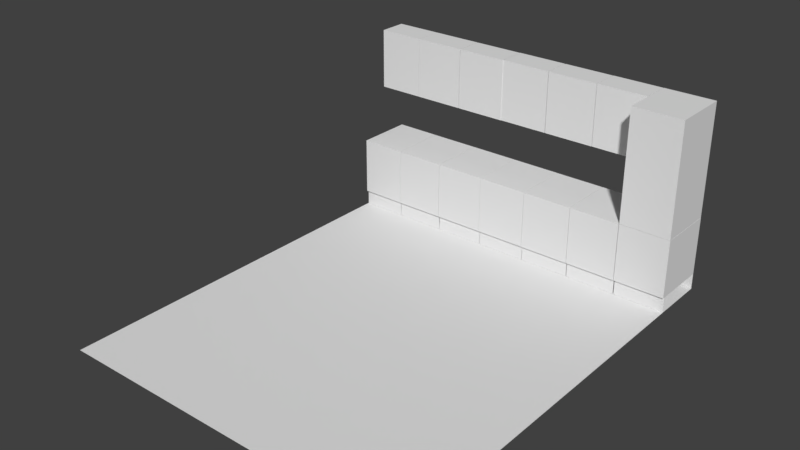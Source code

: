 # Source: kitchen.blend  (saved by Blender 2.79.0; exported with 4.5.12 LTS)
import bpy
from mathutils import Matrix  # noqa: F401  (used for matrix-valued properties, if any)

bpy.ops.wm.read_factory_settings(use_empty=True)
scene = bpy.context.scene
scene.name = 'Scene'

# ---- collections
col_collection_1 = bpy.data.collections.new('Collection 1'); scene.collection.children.link(col_collection_1)

# ---- world
world_world = bpy.data.worlds.new('World'); scene.world = world_world
world_world.color = (0.05088, 0.05088, 0.05088)
world_world.use_sun_shadow = False
world_world.sun_shadow_jitter_overblur = 0.0
world_world.cycles.sampling_method = 'MANUAL'

# ---- meshes
me_cube_014 = bpy.data.meshes.new('Cube.014')
me_cube_014.from_pydata([(-85.02, -116.3, -100.0), (-85.02, -116.3, 100.0), (-85.02, 100.0, -100.0), (-85.02, 100.0, 100.0), (86.92, -116.3, -100.0), (86.92, -116.3, 100.0), (86.92, 100.0, -100.0), (86.92, 100.0, 100.0)], [], [(0, 1, 3, 2), (2, 3, 7, 6), (6, 7, 5, 4), (4, 5, 1, 0), (2, 6, 4, 0), (7, 3, 1, 5)])
me_cube_014.use_remesh_preserve_volume = False
me_cube_014.use_remesh_preserve_attributes = False
me_cube_014.use_mirror_vertex_groups = False
me_cube_014.update()
me_cube_013 = bpy.data.meshes.new('Cube.013')
me_cube_013.from_pydata([(-100.0, -116.3, -100.0), (-100.0, -116.3, 100.0), (-100.0, 100.0, -100.0), (-100.0, 100.0, 100.0), (86.92, -116.3, -100.0), (86.92, -116.3, 100.0), (86.92, 100.0, -100.0), (86.92, 100.0, 100.0)], [], [(0, 1, 3, 2), (2, 3, 7, 6), (6, 7, 5, 4), (4, 5, 1, 0), (2, 6, 4, 0), (7, 3, 1, 5)])
me_cube_013.use_remesh_preserve_volume = False
me_cube_013.use_remesh_preserve_attributes = False
me_cube_013.use_mirror_vertex_groups = False
me_cube_013.update()
me_cube_012 = bpy.data.meshes.new('Cube.012')
me_cube_012.from_pydata([(-100.0, -116.3, -100.0), (-100.0, -116.3, 100.0), (-100.0, 100.0, -100.0), (-100.0, 100.0, 100.0), (86.92, -116.3, -100.0), (86.92, -116.3, 100.0), (86.92, 100.0, -100.0), (86.92, 100.0, 100.0)], [], [(0, 1, 3, 2), (2, 3, 7, 6), (6, 7, 5, 4), (4, 5, 1, 0), (2, 6, 4, 0), (7, 3, 1, 5)])
me_cube_012.use_remesh_preserve_volume = False
me_cube_012.use_remesh_preserve_attributes = False
me_cube_012.use_mirror_vertex_groups = False
me_cube_012.update()
me_cube_011 = bpy.data.meshes.new('Cube.011')
me_cube_011.from_pydata([(-100.0, -116.3, -100.0), (-100.0, -116.3, 100.0), (-100.0, 100.0, -100.0), (-100.0, 100.0, 100.0), (86.92, -116.3, -100.0), (86.92, -116.3, 100.0), (86.92, 100.0, -100.0), (86.92, 100.0, 100.0)], [], [(0, 1, 3, 2), (2, 3, 7, 6), (6, 7, 5, 4), (4, 5, 1, 0), (2, 6, 4, 0), (7, 3, 1, 5)])
me_cube_011.use_remesh_preserve_volume = False
me_cube_011.use_remesh_preserve_attributes = False
me_cube_011.use_mirror_vertex_groups = False
me_cube_011.update()
me_cube_010 = bpy.data.meshes.new('Cube.010')
me_cube_010.from_pydata([(-100.0, -116.3, -100.0), (-100.0, -116.3, 100.0), (-100.0, 100.0, -100.0), (-100.0, 100.0, 100.0), (86.92, -116.3, -100.0), (86.92, -116.3, 100.0), (86.92, 100.0, -100.0), (86.92, 100.0, 100.0)], [], [(0, 1, 3, 2), (2, 3, 7, 6), (6, 7, 5, 4), (4, 5, 1, 0), (2, 6, 4, 0), (7, 3, 1, 5)])
me_cube_010.use_remesh_preserve_volume = False
me_cube_010.use_remesh_preserve_attributes = False
me_cube_010.use_mirror_vertex_groups = False
me_cube_010.update()
me_cube_009 = bpy.data.meshes.new('Cube.009')
me_cube_009.from_pydata([(-100.0, -116.3, -100.0), (-100.0, -116.3, 100.0), (-100.0, 100.0, -100.0), (-100.0, 100.0, 100.0), (86.92, -116.3, -100.0), (86.92, -116.3, 100.0), (86.92, 100.0, -100.0), (86.92, 100.0, 100.0)], [], [(0, 1, 3, 2), (2, 3, 7, 6), (6, 7, 5, 4), (4, 5, 1, 0), (2, 6, 4, 0), (7, 3, 1, 5)])
me_cube_009.use_remesh_preserve_volume = False
me_cube_009.use_remesh_preserve_attributes = False
me_cube_009.use_mirror_vertex_groups = False
me_cube_009.update()
me_cube_008 = bpy.data.meshes.new('Cube.008')
me_cube_008.from_pydata([(-100.0, -116.3, -100.0), (-100.0, -116.3, 100.0), (-100.0, 100.0, -100.0), (-100.0, 100.0, 100.0), (86.92, -116.3, -100.0), (86.92, -116.3, 100.0), (86.92, 100.0, -100.0), (86.92, 100.0, 100.0)], [], [(0, 1, 3, 2), (2, 3, 7, 6), (6, 7, 5, 4), (4, 5, 1, 0), (2, 6, 4, 0), (7, 3, 1, 5)])
me_cube_008.use_remesh_preserve_volume = False
me_cube_008.use_remesh_preserve_attributes = False
me_cube_008.use_mirror_vertex_groups = False
me_cube_008.update()
me_cube_007 = bpy.data.meshes.new('Cube.007')
me_cube_007.from_pydata([(-100.0, -100.0, -100.0), (-100.0, -100.0, 100.0), (-100.0, 100.0, -100.0), (-100.0, 100.0, 100.0), (100.0, -100.0, -100.0), (100.0, -100.0, 100.0), (100.0, 100.0, -100.0), (100.0, 100.0, 100.0), (-100.0, -100.0, -58.29), (-100.0, 100.0, -58.29), (100.0, 100.0, -58.29), (100.0, -100.0, -58.29), (100.0, -92.32, -58.29), (100.0, -92.32, -100.0), (-100.0, -92.32, -100.0), (-100.0, -92.32, -58.29)], [(2, 0), (4, 6)], [(8, 1, 3, 9), (9, 3, 7, 10), (10, 7, 5, 11), (11, 5, 1, 8), (7, 3, 1, 5), (11, 8, 15, 12), (2, 9, 10, 6), (13, 12, 15, 14)])
me_cube_007.use_remesh_preserve_volume = False
me_cube_007.use_remesh_preserve_attributes = False
me_cube_007.use_mirror_vertex_groups = False
me_cube_007.update()
me_cube_006 = bpy.data.meshes.new('Cube.006')
me_cube_006.from_pydata([(-100.0, -100.0, -100.0), (-100.0, -100.0, 100.0), (-100.0, 100.0, -100.0), (-100.0, 100.0, 100.0), (100.0, -100.0, -100.0), (100.0, -100.0, 100.0), (100.0, 100.0, -100.0), (100.0, 100.0, 100.0), (-100.0, -100.0, -58.29), (-100.0, 100.0, -58.29), (100.0, 100.0, -58.29), (100.0, -100.0, -58.29), (100.0, -92.32, -58.29), (100.0, -92.32, -100.0), (-100.0, -92.32, -100.0), (-100.0, -92.32, -58.29)], [(2, 0), (4, 6)], [(8, 1, 3, 9), (9, 3, 7, 10), (10, 7, 5, 11), (11, 5, 1, 8), (7, 3, 1, 5), (11, 8, 15, 12), (2, 9, 10, 6), (13, 12, 15, 14)])
me_cube_006.use_remesh_preserve_volume = False
me_cube_006.use_remesh_preserve_attributes = False
me_cube_006.use_mirror_vertex_groups = False
me_cube_006.update()
me_cube_005 = bpy.data.meshes.new('Cube.005')
me_cube_005.from_pydata([(-100.0, -100.0, -100.0), (-100.0, -100.0, 100.0), (-100.0, 100.0, -100.0), (-100.0, 100.0, 100.0), (100.0, -100.0, -100.0), (100.0, -100.0, 100.0), (100.0, 100.0, -100.0), (100.0, 100.0, 100.0), (-100.0, -100.0, -58.29), (-100.0, 100.0, -58.29), (100.0, 100.0, -58.29), (100.0, -100.0, -58.29), (100.0, -92.32, -58.29), (100.0, -92.32, -100.0), (-100.0, -92.32, -100.0), (-100.0, -92.32, -58.29)], [(2, 0), (4, 6)], [(8, 1, 3, 9), (9, 3, 7, 10), (10, 7, 5, 11), (11, 5, 1, 8), (7, 3, 1, 5), (11, 8, 15, 12), (2, 9, 10, 6), (13, 12, 15, 14)])
me_cube_005.use_remesh_preserve_volume = False
me_cube_005.use_remesh_preserve_attributes = False
me_cube_005.use_mirror_vertex_groups = False
me_cube_005.update()
me_cube_004 = bpy.data.meshes.new('Cube.004')
me_cube_004.from_pydata([(-100.0, -100.0, -100.0), (-100.0, -100.0, 100.0), (-100.0, 100.0, -100.0), (-100.0, 100.0, 100.0), (100.0, -100.0, -100.0), (100.0, -100.0, 100.0), (100.0, 100.0, -100.0), (100.0, 100.0, 100.0), (-100.0, -100.0, -58.29), (-100.0, 100.0, -58.29), (100.0, 100.0, -58.29), (100.0, -100.0, -58.29), (100.0, -92.32, -58.29), (100.0, -92.32, -100.0), (-100.0, -92.32, -100.0), (-100.0, -92.32, -58.29)], [(2, 0), (4, 6)], [(8, 1, 3, 9), (9, 3, 7, 10), (10, 7, 5, 11), (11, 5, 1, 8), (7, 3, 1, 5), (11, 8, 15, 12), (2, 9, 10, 6), (13, 12, 15, 14)])
me_cube_004.use_remesh_preserve_volume = False
me_cube_004.use_remesh_preserve_attributes = False
me_cube_004.use_mirror_vertex_groups = False
me_cube_004.update()
me_cube_003 = bpy.data.meshes.new('Cube.003')
me_cube_003.from_pydata([(-100.0, -100.0, -100.0), (-100.0, -100.0, 100.0), (-100.0, 100.0, -100.0), (-100.0, 100.0, 100.0), (100.0, -100.0, -100.0), (100.0, -100.0, 100.0), (100.0, 100.0, -100.0), (100.0, 100.0, 100.0), (-100.0, -100.0, -58.29), (-100.0, 100.0, -58.29), (100.0, 100.0, -58.29), (100.0, -100.0, -58.29), (100.0, -92.32, -58.29), (100.0, -92.32, -100.0), (-100.0, -92.32, -100.0), (-100.0, -92.32, -58.29)], [(2, 0), (4, 6)], [(8, 1, 3, 9), (9, 3, 7, 10), (10, 7, 5, 11), (11, 5, 1, 8), (7, 3, 1, 5), (11, 8, 15, 12), (2, 9, 10, 6), (13, 12, 15, 14)])
me_cube_003.use_remesh_preserve_volume = False
me_cube_003.use_remesh_preserve_attributes = False
me_cube_003.use_mirror_vertex_groups = False
me_cube_003.update()
me_cube_002 = bpy.data.meshes.new('Cube.002')
me_cube_002.from_pydata([(-100.0, -100.0, -100.0), (-100.0, -100.0, 100.0), (-100.0, 100.0, -100.0), (-100.0, 100.0, 100.0), (100.0, -100.0, -100.0), (100.0, -100.0, 100.0), (100.0, 100.0, -100.0), (100.0, 100.0, 100.0), (-100.0, -100.0, -58.29), (-100.0, 100.0, -58.29), (100.0, 100.0, -58.29), (100.0, -100.0, -58.29), (100.0, -92.32, -58.29), (100.0, -92.32, -100.0), (-100.0, -92.32, -100.0), (-100.0, -92.32, -58.29)], [(2, 0), (4, 6)], [(8, 1, 3, 9), (9, 3, 7, 10), (10, 7, 5, 11), (11, 5, 1, 8), (7, 3, 1, 5), (11, 8, 15, 12), (2, 9, 10, 6), (13, 12, 15, 14)])
me_cube_002.use_remesh_preserve_volume = False
me_cube_002.use_remesh_preserve_attributes = False
me_cube_002.use_mirror_vertex_groups = False
me_cube_002.update()
me_cube_001 = bpy.data.meshes.new('Cube.001')
me_cube_001.from_pydata([(-80.43, -100.0, -100.0), (-80.43, -100.0, 100.0), (-80.43, 100.0, -100.0), (-80.43, 100.0, 100.0), (100.0, -100.0, -100.0), (100.0, -100.0, 100.0), (100.0, 100.0, -100.0), (100.0, 100.0, 100.0), (-80.43, -100.0, -58.29), (-80.43, 100.0, -58.29), (100.0, 100.0, -58.29), (100.0, -100.0, -58.29), (100.0, -92.32, -58.29), (100.0, -92.32, -100.0), (-80.43, -92.32, -100.0), (-80.43, -92.32, -58.29)], [(2, 0), (4, 6)], [(8, 1, 3, 9), (9, 3, 7, 10), (10, 7, 5, 11), (11, 5, 1, 8), (7, 3, 1, 5), (11, 8, 15, 12), (2, 9, 10, 6), (13, 12, 15, 14)])
me_cube_001.use_remesh_preserve_volume = False
me_cube_001.use_remesh_preserve_attributes = False
me_cube_001.use_mirror_vertex_groups = False
me_cube_001.update()
me_plane = bpy.data.meshes.new('Plane')
me_plane.from_pydata([(-1.0, -1.0, 0.0), (1.0, -1.0, 0.0), (-1.0, 2.13, 0.0), (1.0, 2.13, 0.0)], [], [(0, 1, 3, 2)])
me_plane.use_remesh_preserve_volume = False
me_plane.use_remesh_preserve_attributes = False
me_plane.use_mirror_vertex_groups = False
me_plane.update()

# ---- objects
ob_cube_013 = bpy.data.objects.new('Cube.013', me_cube_014)
ob_cube_012 = bpy.data.objects.new('Cube.012', me_cube_013)
ob_cube_011 = bpy.data.objects.new('Cube.011', me_cube_012)
ob_cube_010 = bpy.data.objects.new('Cube.010', me_cube_011)
ob_cube_009 = bpy.data.objects.new('Cube.009', me_cube_010)
ob_cube_008 = bpy.data.objects.new('Cube.008', me_cube_009)
ob_cube_007 = bpy.data.objects.new('Cube.007', me_cube_008)
ob_cube_006 = bpy.data.objects.new('Cube.006', me_cube_007)
ob_cube_005 = bpy.data.objects.new('Cube.005', me_cube_006)
ob_cube_004 = bpy.data.objects.new('Cube.004', me_cube_005)
ob_cube_003 = bpy.data.objects.new('Cube.003', me_cube_004)
ob_cube_002 = bpy.data.objects.new('Cube.002', me_cube_003)
ob_cube_001 = bpy.data.objects.new('Cube.001', me_cube_002)
ob_cube = bpy.data.objects.new('Cube', me_cube_001)
ob_plane = bpy.data.objects.new('Plane', me_plane)

# ---- transforms, parenting, visibility, modifiers, constraints
ob_cube_013.location = (-23.48, 30.81, 31.11)
ob_cube_013.scale = (0.04177, 0.02025, 0.04713)
ob_cube_013.lineart.crease_threshold = 0.0
ob_cube_012.location = (-7.689, 30.81, 31.11)
ob_cube_012.scale = (0.04177, 0.02025, 0.04713)
ob_cube_012.lineart.crease_threshold = 0.0
ob_cube_011.location = (-15.62, 30.81, 31.11)
ob_cube_011.scale = (0.04177, 0.02025, 0.04713)
ob_cube_011.lineart.crease_threshold = 0.0
ob_cube_010.location = (0.09939, 30.88, 31.11)
ob_cube_010.scale = (0.04177, 0.02025, 0.04713)
ob_cube_010.lineart.crease_threshold = 0.0
ob_cube_009.location = (8.028, 30.88, 31.11)
ob_cube_009.scale = (0.04177, 0.02025, 0.04713)
ob_cube_009.lineart.crease_threshold = 0.0
ob_cube_008.location = (15.92, 30.92, 31.11)
ob_cube_008.scale = (0.04177, 0.02025, 0.04713)
ob_cube_008.lineart.crease_threshold = 0.0
ob_cube_007.location = (23.81, 28.77, 27.14)
ob_cube_007.scale = (0.04177, 0.04177, 0.08695)
ob_cube_007.lineart.crease_threshold = 0.0
ob_cube_006.location = (23.54, 28.44, 12.7)
ob_cube_006.scale = (0.03916, 0.04513, 0.05708)
ob_cube_006.lineart.crease_threshold = 0.0
ob_cube_005.location = (-0.1821, 28.44, 12.7)
ob_cube_005.scale = (0.03916, 0.04513, 0.05708)
ob_cube_005.lineart.crease_threshold = 0.0
ob_cube_004.location = (7.704, 28.43, 12.7)
ob_cube_004.scale = (0.03916, 0.04513, 0.05708)
ob_cube_004.lineart.crease_threshold = 0.0
ob_cube_003.location = (15.6, 28.44, 12.7)
ob_cube_003.scale = (0.03916, 0.04513, 0.05708)
ob_cube_003.lineart.crease_threshold = 0.0
ob_cube_002.location = (-8.058, 28.45, 12.7)
ob_cube_002.scale = (0.03916, 0.04513, 0.05708)
ob_cube_002.lineart.crease_threshold = 0.0
ob_cube_001.location = (-15.96, 28.44, 12.7)
ob_cube_001.scale = (0.03916, 0.04513, 0.05708)
ob_cube_001.lineart.crease_threshold = 0.0
ob_cube.location = (-23.85, 28.45, 12.7)
ob_cube.scale = (0.03916, 0.04513, 0.05708)
ob_cube.lineart.crease_threshold = 0.0
ob_plane.location = (0.2155, -12.21, 6.973)
ob_plane.scale = (27.28, 21.21, 0.1327)
ob_plane.lineart.crease_threshold = 0.0

# ---- collection membership
col_collection_1.objects.link(ob_cube_013)
col_collection_1.objects.link(ob_cube_012)
col_collection_1.objects.link(ob_cube_011)
col_collection_1.objects.link(ob_cube_010)
col_collection_1.objects.link(ob_cube_009)
col_collection_1.objects.link(ob_cube_008)
col_collection_1.objects.link(ob_cube_007)
col_collection_1.objects.link(ob_cube_006)
col_collection_1.objects.link(ob_cube_005)
col_collection_1.objects.link(ob_cube_004)
col_collection_1.objects.link(ob_cube_003)
col_collection_1.objects.link(ob_cube_002)
col_collection_1.objects.link(ob_cube_001)
col_collection_1.objects.link(ob_cube)
col_collection_1.objects.link(ob_plane)

# ---- scene / render settings (as saved in the file)
scene.frame_start = 1; scene.frame_end = 250; scene.frame_set(0)
scene.render.engine = 'BLENDER_EEVEE_NEXT'
scene.render.resolution_percentage = 50
scene.render.dither_intensity = 0.0
scene.cycles.use_denoising = False
scene.cycles.samples = 128
scene.cycles.sampling_pattern = 'TABULATED_SOBOL'
scene.cycles.use_adaptive_sampling = False
scene.cycles.use_light_tree = False
scene.cycles.blur_glossy = 0.0
scene.cycles.sample_clamp_indirect = 0.0
scene.view_settings.view_transform = 'Standard'
scene.unit_settings.scale_length = 0.01
bpy.context.view_layer.update()

# ---- added for rendering (the .blend has no active camera and no usable light): camera, sun
cam_auto = bpy.data.cameras.new('AutoCamera')
cam_auto.lens = 50.0
cam_auto.sensor_width = 36.0
cam_auto.clip_end = 1471.77
ob_auto_camera = bpy.data.objects.new('AutoCamera', cam_auto)
scene.collection.objects.link(ob_auto_camera)
ob_auto_camera.location = (84.0772, -100.86, 88.491)
ob_auto_camera.rotation_euler = (1.09748, -7.21219e-08, 0.694738)
scene.camera = ob_auto_camera
light_auto_sun = bpy.data.lights.new('AutoSun', 'SUN')
light_auto_sun.energy = 3.0
light_auto_sun.angle = 0.0523599
ob_auto_sun = bpy.data.objects.new('AutoSun', light_auto_sun)
scene.collection.objects.link(ob_auto_sun)
ob_auto_sun.rotation_euler = (0.872665, 0.174533, 0.523599)
bpy.context.view_layer.update()
